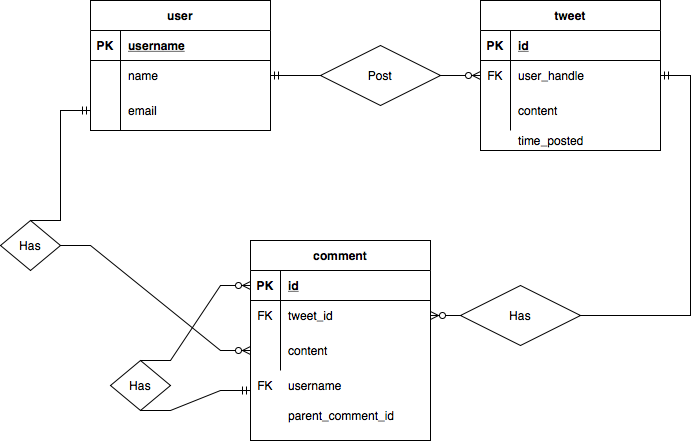

The diagram above was exported from draw.io. Its source (the exported page's mxGraphModel, read from the mxfile embedded in the PNG):
<mxGraphModel dx="946" dy="662" grid="1" gridSize="10" guides="1" tooltips="1" connect="1" arrows="1" fold="1" page="1" pageScale="1" pageWidth="827" pageHeight="1169" math="0" shadow="0">
  <root>
    <mxCell id="0" />
    <mxCell id="1" parent="0" />
    <mxCell id="XtdvdO34DCHfG9MrbuIi-1" value="user" style="shape=table;startSize=30;container=1;collapsible=1;childLayout=tableLayout;fixedRows=1;rowLines=0;fontStyle=1;align=center;resizeLast=1;" parent="1" vertex="1">
      <mxGeometry x="140" y="150" width="180" height="130" as="geometry">
        <mxRectangle x="140" y="150" width="60" height="30" as="alternateBounds" />
      </mxGeometry>
    </mxCell>
    <mxCell id="XtdvdO34DCHfG9MrbuIi-2" value="" style="shape=tableRow;horizontal=0;startSize=0;swimlaneHead=0;swimlaneBody=0;fillColor=none;collapsible=0;dropTarget=0;points=[[0,0.5],[1,0.5]];portConstraint=eastwest;top=0;left=0;right=0;bottom=1;" parent="XtdvdO34DCHfG9MrbuIi-1" vertex="1">
      <mxGeometry y="30" width="180" height="30" as="geometry" />
    </mxCell>
    <mxCell id="XtdvdO34DCHfG9MrbuIi-3" value="PK" style="shape=partialRectangle;connectable=0;fillColor=none;top=0;left=0;bottom=0;right=0;fontStyle=1;overflow=hidden;" parent="XtdvdO34DCHfG9MrbuIi-2" vertex="1">
      <mxGeometry width="30" height="30" as="geometry">
        <mxRectangle width="30" height="30" as="alternateBounds" />
      </mxGeometry>
    </mxCell>
    <mxCell id="XtdvdO34DCHfG9MrbuIi-4" value="username" style="shape=partialRectangle;connectable=0;fillColor=none;top=0;left=0;bottom=0;right=0;align=left;spacingLeft=6;fontStyle=5;overflow=hidden;" parent="XtdvdO34DCHfG9MrbuIi-2" vertex="1">
      <mxGeometry x="30" width="150" height="30" as="geometry">
        <mxRectangle width="150" height="30" as="alternateBounds" />
      </mxGeometry>
    </mxCell>
    <mxCell id="XtdvdO34DCHfG9MrbuIi-5" value="" style="shape=tableRow;horizontal=0;startSize=0;swimlaneHead=0;swimlaneBody=0;fillColor=none;collapsible=0;dropTarget=0;points=[[0,0.5],[1,0.5]];portConstraint=eastwest;top=0;left=0;right=0;bottom=0;" parent="XtdvdO34DCHfG9MrbuIi-1" vertex="1">
      <mxGeometry y="60" width="180" height="30" as="geometry" />
    </mxCell>
    <mxCell id="XtdvdO34DCHfG9MrbuIi-6" value="" style="shape=partialRectangle;connectable=0;fillColor=none;top=0;left=0;bottom=0;right=0;editable=1;overflow=hidden;" parent="XtdvdO34DCHfG9MrbuIi-5" vertex="1">
      <mxGeometry width="30" height="30" as="geometry">
        <mxRectangle width="30" height="30" as="alternateBounds" />
      </mxGeometry>
    </mxCell>
    <mxCell id="XtdvdO34DCHfG9MrbuIi-7" value="name" style="shape=partialRectangle;connectable=0;fillColor=none;top=0;left=0;bottom=0;right=0;align=left;spacingLeft=6;overflow=hidden;" parent="XtdvdO34DCHfG9MrbuIi-5" vertex="1">
      <mxGeometry x="30" width="150" height="30" as="geometry">
        <mxRectangle width="150" height="30" as="alternateBounds" />
      </mxGeometry>
    </mxCell>
    <mxCell id="XtdvdO34DCHfG9MrbuIi-8" value="" style="shape=tableRow;horizontal=0;startSize=0;swimlaneHead=0;swimlaneBody=0;fillColor=none;collapsible=0;dropTarget=0;points=[[0,0.5],[1,0.5]];portConstraint=eastwest;top=0;left=0;right=0;bottom=0;" parent="XtdvdO34DCHfG9MrbuIi-1" vertex="1">
      <mxGeometry y="90" width="180" height="40" as="geometry" />
    </mxCell>
    <mxCell id="XtdvdO34DCHfG9MrbuIi-9" value="" style="shape=partialRectangle;connectable=0;fillColor=none;top=0;left=0;bottom=0;right=0;editable=1;overflow=hidden;" parent="XtdvdO34DCHfG9MrbuIi-8" vertex="1">
      <mxGeometry width="30" height="40" as="geometry">
        <mxRectangle width="30" height="40" as="alternateBounds" />
      </mxGeometry>
    </mxCell>
    <mxCell id="XtdvdO34DCHfG9MrbuIi-10" value="email" style="shape=partialRectangle;connectable=0;fillColor=none;top=0;left=0;bottom=0;right=0;align=left;spacingLeft=6;overflow=hidden;" parent="XtdvdO34DCHfG9MrbuIi-8" vertex="1">
      <mxGeometry x="30" width="150" height="40" as="geometry">
        <mxRectangle width="150" height="40" as="alternateBounds" />
      </mxGeometry>
    </mxCell>
    <mxCell id="XtdvdO34DCHfG9MrbuIi-14" value="tweet" style="shape=table;startSize=30;container=1;collapsible=1;childLayout=tableLayout;fixedRows=1;rowLines=0;fontStyle=1;align=center;resizeLast=1;" parent="1" vertex="1">
      <mxGeometry x="530" y="150" width="180" height="150" as="geometry">
        <mxRectangle x="490" y="150" width="60" height="30" as="alternateBounds" />
      </mxGeometry>
    </mxCell>
    <mxCell id="XtdvdO34DCHfG9MrbuIi-15" value="" style="shape=tableRow;horizontal=0;startSize=0;swimlaneHead=0;swimlaneBody=0;fillColor=none;collapsible=0;dropTarget=0;points=[[0,0.5],[1,0.5]];portConstraint=eastwest;top=0;left=0;right=0;bottom=1;" parent="XtdvdO34DCHfG9MrbuIi-14" vertex="1">
      <mxGeometry y="30" width="180" height="30" as="geometry" />
    </mxCell>
    <mxCell id="XtdvdO34DCHfG9MrbuIi-16" value="PK" style="shape=partialRectangle;connectable=0;fillColor=none;top=0;left=0;bottom=0;right=0;fontStyle=1;overflow=hidden;" parent="XtdvdO34DCHfG9MrbuIi-15" vertex="1">
      <mxGeometry width="30" height="30" as="geometry">
        <mxRectangle width="30" height="30" as="alternateBounds" />
      </mxGeometry>
    </mxCell>
    <mxCell id="XtdvdO34DCHfG9MrbuIi-17" value="id" style="shape=partialRectangle;connectable=0;fillColor=none;top=0;left=0;bottom=0;right=0;align=left;spacingLeft=6;fontStyle=5;overflow=hidden;" parent="XtdvdO34DCHfG9MrbuIi-15" vertex="1">
      <mxGeometry x="30" width="150" height="30" as="geometry">
        <mxRectangle width="150" height="30" as="alternateBounds" />
      </mxGeometry>
    </mxCell>
    <mxCell id="XtdvdO34DCHfG9MrbuIi-18" value="" style="shape=tableRow;horizontal=0;startSize=0;swimlaneHead=0;swimlaneBody=0;fillColor=none;collapsible=0;dropTarget=0;points=[[0,0.5],[1,0.5]];portConstraint=eastwest;top=0;left=0;right=0;bottom=0;align=left;" parent="XtdvdO34DCHfG9MrbuIi-14" vertex="1">
      <mxGeometry y="60" width="180" height="30" as="geometry" />
    </mxCell>
    <mxCell id="XtdvdO34DCHfG9MrbuIi-19" value="FK" style="shape=partialRectangle;connectable=0;fillColor=none;top=0;left=0;bottom=0;right=0;editable=1;overflow=hidden;" parent="XtdvdO34DCHfG9MrbuIi-18" vertex="1">
      <mxGeometry width="30" height="30" as="geometry">
        <mxRectangle width="30" height="30" as="alternateBounds" />
      </mxGeometry>
    </mxCell>
    <mxCell id="XtdvdO34DCHfG9MrbuIi-20" value="user_handle" style="shape=partialRectangle;connectable=0;fillColor=none;top=0;left=0;bottom=0;right=0;align=left;spacingLeft=6;overflow=hidden;dashed=1;horizontal=1;fontStyle=0;strokeColor=#6600CC;verticalAlign=middle;" parent="XtdvdO34DCHfG9MrbuIi-18" vertex="1">
      <mxGeometry x="30" width="150" height="30" as="geometry">
        <mxRectangle width="150" height="30" as="alternateBounds" />
      </mxGeometry>
    </mxCell>
    <mxCell id="XtdvdO34DCHfG9MrbuIi-21" value="" style="shape=tableRow;horizontal=0;startSize=0;swimlaneHead=0;swimlaneBody=0;fillColor=none;collapsible=0;dropTarget=0;points=[[0,0.5],[1,0.5]];portConstraint=eastwest;top=0;left=0;right=0;bottom=0;" parent="XtdvdO34DCHfG9MrbuIi-14" vertex="1">
      <mxGeometry y="90" width="180" height="40" as="geometry" />
    </mxCell>
    <mxCell id="XtdvdO34DCHfG9MrbuIi-22" value="" style="shape=partialRectangle;connectable=0;fillColor=none;top=0;left=0;bottom=0;right=0;editable=1;overflow=hidden;" parent="XtdvdO34DCHfG9MrbuIi-21" vertex="1">
      <mxGeometry width="30" height="40" as="geometry">
        <mxRectangle width="30" height="40" as="alternateBounds" />
      </mxGeometry>
    </mxCell>
    <mxCell id="XtdvdO34DCHfG9MrbuIi-23" value="content" style="shape=partialRectangle;connectable=0;fillColor=none;top=0;left=0;bottom=0;right=0;align=left;spacingLeft=6;overflow=hidden;" parent="XtdvdO34DCHfG9MrbuIi-21" vertex="1">
      <mxGeometry x="30" width="150" height="40" as="geometry">
        <mxRectangle width="150" height="40" as="alternateBounds" />
      </mxGeometry>
    </mxCell>
    <mxCell id="XtdvdO34DCHfG9MrbuIi-24" value="comment" style="shape=table;startSize=30;container=1;collapsible=1;childLayout=tableLayout;fixedRows=1;rowLines=0;fontStyle=1;align=center;resizeLast=1;" parent="1" vertex="1">
      <mxGeometry x="300" y="390" width="180" height="200" as="geometry">
        <mxRectangle x="300" y="390" width="60" height="30" as="alternateBounds" />
      </mxGeometry>
    </mxCell>
    <mxCell id="XtdvdO34DCHfG9MrbuIi-25" value="" style="shape=tableRow;horizontal=0;startSize=0;swimlaneHead=0;swimlaneBody=0;fillColor=none;collapsible=0;dropTarget=0;points=[[0,0.5],[1,0.5]];portConstraint=eastwest;top=0;left=0;right=0;bottom=1;" parent="XtdvdO34DCHfG9MrbuIi-24" vertex="1">
      <mxGeometry y="30" width="180" height="30" as="geometry" />
    </mxCell>
    <mxCell id="XtdvdO34DCHfG9MrbuIi-26" value="PK" style="shape=partialRectangle;connectable=0;fillColor=none;top=0;left=0;bottom=0;right=0;fontStyle=1;overflow=hidden;" parent="XtdvdO34DCHfG9MrbuIi-25" vertex="1">
      <mxGeometry width="30" height="30" as="geometry">
        <mxRectangle width="30" height="30" as="alternateBounds" />
      </mxGeometry>
    </mxCell>
    <mxCell id="XtdvdO34DCHfG9MrbuIi-27" value="id" style="shape=partialRectangle;connectable=0;fillColor=none;top=0;left=0;bottom=0;right=0;align=left;spacingLeft=6;fontStyle=5;overflow=hidden;" parent="XtdvdO34DCHfG9MrbuIi-25" vertex="1">
      <mxGeometry x="30" width="150" height="30" as="geometry">
        <mxRectangle width="150" height="30" as="alternateBounds" />
      </mxGeometry>
    </mxCell>
    <mxCell id="XtdvdO34DCHfG9MrbuIi-28" value="" style="shape=tableRow;horizontal=0;startSize=0;swimlaneHead=0;swimlaneBody=0;fillColor=none;collapsible=0;dropTarget=0;points=[[0,0.5],[1,0.5]];portConstraint=eastwest;top=0;left=0;right=0;bottom=0;align=left;" parent="XtdvdO34DCHfG9MrbuIi-24" vertex="1">
      <mxGeometry y="60" width="180" height="30" as="geometry" />
    </mxCell>
    <mxCell id="XtdvdO34DCHfG9MrbuIi-29" value="FK" style="shape=partialRectangle;connectable=0;fillColor=none;top=0;left=0;bottom=0;right=0;editable=1;overflow=hidden;" parent="XtdvdO34DCHfG9MrbuIi-28" vertex="1">
      <mxGeometry width="30" height="30" as="geometry">
        <mxRectangle width="30" height="30" as="alternateBounds" />
      </mxGeometry>
    </mxCell>
    <mxCell id="XtdvdO34DCHfG9MrbuIi-30" value="tweet_id" style="shape=partialRectangle;connectable=0;fillColor=none;top=0;left=0;bottom=0;right=0;align=left;spacingLeft=6;overflow=hidden;dashed=1;horizontal=1;fontStyle=0;strokeColor=#6600CC;verticalAlign=middle;" parent="XtdvdO34DCHfG9MrbuIi-28" vertex="1">
      <mxGeometry x="30" width="150" height="30" as="geometry">
        <mxRectangle width="150" height="30" as="alternateBounds" />
      </mxGeometry>
    </mxCell>
    <mxCell id="XtdvdO34DCHfG9MrbuIi-31" value="" style="shape=tableRow;horizontal=0;startSize=0;swimlaneHead=0;swimlaneBody=0;fillColor=none;collapsible=0;dropTarget=0;points=[[0,0.5],[1,0.5]];portConstraint=eastwest;top=0;left=0;right=0;bottom=0;" parent="XtdvdO34DCHfG9MrbuIi-24" vertex="1">
      <mxGeometry y="90" width="180" height="40" as="geometry" />
    </mxCell>
    <mxCell id="XtdvdO34DCHfG9MrbuIi-32" value="" style="shape=partialRectangle;connectable=0;fillColor=none;top=0;left=0;bottom=0;right=0;editable=1;overflow=hidden;" parent="XtdvdO34DCHfG9MrbuIi-31" vertex="1">
      <mxGeometry width="30" height="40" as="geometry">
        <mxRectangle width="30" height="40" as="alternateBounds" />
      </mxGeometry>
    </mxCell>
    <mxCell id="XtdvdO34DCHfG9MrbuIi-33" value="content" style="shape=partialRectangle;connectable=0;fillColor=none;top=0;left=0;bottom=0;right=0;align=left;spacingLeft=6;overflow=hidden;verticalAlign=middle;" parent="XtdvdO34DCHfG9MrbuIi-31" vertex="1">
      <mxGeometry x="30" width="150" height="40" as="geometry">
        <mxRectangle width="150" height="40" as="alternateBounds" />
      </mxGeometry>
    </mxCell>
    <mxCell id="XtdvdO34DCHfG9MrbuIi-34" value="" style="edgeStyle=entityRelationEdgeStyle;fontSize=12;html=1;endArrow=ERzeroToMany;endFill=1;rounded=0;entryX=0;entryY=0.5;entryDx=0;entryDy=0;exitX=1;exitY=0.5;exitDx=0;exitDy=0;" parent="1" source="XtdvdO34DCHfG9MrbuIi-37" target="XtdvdO34DCHfG9MrbuIi-18" edge="1">
      <mxGeometry width="100" height="100" relative="1" as="geometry">
        <mxPoint x="480" y="225" as="sourcePoint" />
        <mxPoint x="460" y="290" as="targetPoint" />
      </mxGeometry>
    </mxCell>
    <mxCell id="XtdvdO34DCHfG9MrbuIi-37" value="Post" style="shape=rhombus;perimeter=rhombusPerimeter;whiteSpace=wrap;html=1;align=center;strokeColor=#000000;fillColor=none;" parent="1" vertex="1">
      <mxGeometry x="370" y="195" width="120" height="60" as="geometry" />
    </mxCell>
    <mxCell id="XtdvdO34DCHfG9MrbuIi-39" value="" style="edgeStyle=entityRelationEdgeStyle;fontSize=12;html=1;endArrow=ERmandOne;rounded=0;exitX=0;exitY=0.5;exitDx=0;exitDy=0;entryX=1;entryY=0.5;entryDx=0;entryDy=0;" parent="1" source="XtdvdO34DCHfG9MrbuIi-37" target="XtdvdO34DCHfG9MrbuIi-5" edge="1">
      <mxGeometry width="100" height="100" relative="1" as="geometry">
        <mxPoint x="360" y="390" as="sourcePoint" />
        <mxPoint x="460" y="290" as="targetPoint" />
      </mxGeometry>
    </mxCell>
    <mxCell id="XtdvdO34DCHfG9MrbuIi-40" value="Has" style="shape=rhombus;perimeter=rhombusPerimeter;whiteSpace=wrap;html=1;align=center;strokeColor=#000000;fillColor=none;" parent="1" vertex="1">
      <mxGeometry x="510" y="435" width="120" height="60" as="geometry" />
    </mxCell>
    <mxCell id="XtdvdO34DCHfG9MrbuIi-41" value="" style="edgeStyle=entityRelationEdgeStyle;fontSize=12;html=1;endArrow=ERzeroToMany;endFill=1;rounded=0;entryX=1;entryY=0.5;entryDx=0;entryDy=0;exitX=0;exitY=0.5;exitDx=0;exitDy=0;" parent="1" source="XtdvdO34DCHfG9MrbuIi-40" target="XtdvdO34DCHfG9MrbuIi-28" edge="1">
      <mxGeometry width="100" height="100" relative="1" as="geometry">
        <mxPoint x="600" y="420" as="sourcePoint" />
        <mxPoint x="640" y="420" as="targetPoint" />
      </mxGeometry>
    </mxCell>
    <mxCell id="XtdvdO34DCHfG9MrbuIi-42" value="" style="edgeStyle=entityRelationEdgeStyle;fontSize=12;html=1;endArrow=ERmandOne;rounded=0;exitX=1;exitY=0.5;exitDx=0;exitDy=0;" parent="1" source="XtdvdO34DCHfG9MrbuIi-40" target="XtdvdO34DCHfG9MrbuIi-18" edge="1">
      <mxGeometry width="100" height="100" relative="1" as="geometry">
        <mxPoint x="360" y="390" as="sourcePoint" />
        <mxPoint x="460" y="290" as="targetPoint" />
      </mxGeometry>
    </mxCell>
    <mxCell id="XtdvdO34DCHfG9MrbuIi-72" value="" style="shape=tableRow;horizontal=0;startSize=0;swimlaneHead=0;swimlaneBody=0;fillColor=none;collapsible=0;dropTarget=0;points=[[0,0.5],[1,0.5]];portConstraint=eastwest;top=0;left=0;right=0;bottom=0;" parent="1" vertex="1">
      <mxGeometry x="300" y="520" width="180" height="40" as="geometry" />
    </mxCell>
    <mxCell id="XtdvdO34DCHfG9MrbuIi-73" value="" style="shape=partialRectangle;connectable=0;fillColor=none;top=0;left=0;bottom=0;right=0;editable=1;overflow=hidden;" parent="XtdvdO34DCHfG9MrbuIi-72" vertex="1">
      <mxGeometry width="30" height="40" as="geometry">
        <mxRectangle width="30" height="40" as="alternateBounds" />
      </mxGeometry>
    </mxCell>
    <mxCell id="XtdvdO34DCHfG9MrbuIi-74" value="parent_comment_id" style="shape=partialRectangle;connectable=0;fillColor=none;top=0;left=0;bottom=0;right=0;align=left;spacingLeft=6;overflow=hidden;verticalAlign=middle;" parent="XtdvdO34DCHfG9MrbuIi-72" vertex="1">
      <mxGeometry x="30" y="25" width="150" height="40" as="geometry">
        <mxRectangle width="150" height="40" as="alternateBounds" />
      </mxGeometry>
    </mxCell>
    <mxCell id="XtdvdO34DCHfG9MrbuIi-76" value="Has" style="shape=rhombus;perimeter=rhombusPerimeter;whiteSpace=wrap;html=1;align=center;strokeColor=#000000;fillColor=none;" parent="1" vertex="1">
      <mxGeometry x="160" y="510" width="60" height="50" as="geometry" />
    </mxCell>
    <mxCell id="XtdvdO34DCHfG9MrbuIi-78" value="" style="edgeStyle=entityRelationEdgeStyle;fontSize=12;html=1;endArrow=ERmandOne;rounded=0;entryX=0;entryY=0.5;entryDx=0;entryDy=0;exitX=0.5;exitY=1;exitDx=0;exitDy=0;" parent="1" source="XtdvdO34DCHfG9MrbuIi-76" target="XtdvdO34DCHfG9MrbuIi-72" edge="1">
      <mxGeometry width="100" height="100" relative="1" as="geometry">
        <mxPoint x="180" y="605" as="sourcePoint" />
        <mxPoint x="290" y="570" as="targetPoint" />
      </mxGeometry>
    </mxCell>
    <mxCell id="XtdvdO34DCHfG9MrbuIi-79" value="" style="edgeStyle=entityRelationEdgeStyle;fontSize=12;html=1;endArrow=ERzeroToMany;endFill=1;rounded=0;entryX=0;entryY=0.5;entryDx=0;entryDy=0;exitX=0.5;exitY=0;exitDx=0;exitDy=0;" parent="1" source="XtdvdO34DCHfG9MrbuIi-76" target="XtdvdO34DCHfG9MrbuIi-25" edge="1">
      <mxGeometry width="100" height="100" relative="1" as="geometry">
        <mxPoint x="140" y="430" as="sourcePoint" />
        <mxPoint x="110" y="430" as="targetPoint" />
      </mxGeometry>
    </mxCell>
    <mxCell id="ESYYgzXMQjFTy1eILEr2-1" value="time_posted" style="shape=partialRectangle;connectable=0;fillColor=none;top=0;left=0;bottom=0;right=0;align=left;spacingLeft=6;overflow=hidden;" parent="1" vertex="1">
      <mxGeometry x="560" y="270" width="150" height="40" as="geometry">
        <mxRectangle width="150" height="40" as="alternateBounds" />
      </mxGeometry>
    </mxCell>
    <mxCell id="p-p0HUKLDcyeDN4AiP1N-1" value="Has" style="shape=rhombus;perimeter=rhombusPerimeter;whiteSpace=wrap;html=1;align=center;strokeColor=#000000;fillColor=none;" vertex="1" parent="1">
      <mxGeometry x="50" y="370" width="60" height="50" as="geometry" />
    </mxCell>
    <mxCell id="p-p0HUKLDcyeDN4AiP1N-2" value="" style="edgeStyle=entityRelationEdgeStyle;fontSize=12;html=1;endArrow=ERzeroToMany;endFill=1;rounded=0;entryX=0;entryY=0.5;entryDx=0;entryDy=0;exitX=1;exitY=0.5;exitDx=0;exitDy=0;" edge="1" parent="1" source="p-p0HUKLDcyeDN4AiP1N-1" target="XtdvdO34DCHfG9MrbuIi-31">
      <mxGeometry width="100" height="100" relative="1" as="geometry">
        <mxPoint x="200" y="520" as="sourcePoint" />
        <mxPoint x="310" y="445" as="targetPoint" />
      </mxGeometry>
    </mxCell>
    <mxCell id="p-p0HUKLDcyeDN4AiP1N-3" value="" style="edgeStyle=entityRelationEdgeStyle;fontSize=12;html=1;endArrow=ERmandOne;rounded=0;entryX=0;entryY=0.5;entryDx=0;entryDy=0;exitX=0.5;exitY=0;exitDx=0;exitDy=0;" edge="1" parent="1" source="p-p0HUKLDcyeDN4AiP1N-1" target="XtdvdO34DCHfG9MrbuIi-8">
      <mxGeometry width="100" height="100" relative="1" as="geometry">
        <mxPoint x="200" y="570" as="sourcePoint" />
        <mxPoint x="310" y="550" as="targetPoint" />
      </mxGeometry>
    </mxCell>
    <mxCell id="p-p0HUKLDcyeDN4AiP1N-4" value="username" style="shape=partialRectangle;connectable=0;fillColor=none;top=0;left=0;bottom=0;right=0;align=left;spacingLeft=6;overflow=hidden;verticalAlign=middle;" vertex="1" parent="1">
      <mxGeometry x="330" y="515" width="150" height="40" as="geometry">
        <mxRectangle width="150" height="40" as="alternateBounds" />
      </mxGeometry>
    </mxCell>
    <mxCell id="p-p0HUKLDcyeDN4AiP1N-5" value="FK" style="shape=partialRectangle;connectable=0;fillColor=none;top=0;left=0;bottom=0;right=0;editable=1;overflow=hidden;" vertex="1" parent="1">
      <mxGeometry x="300" y="520" width="30" height="30" as="geometry">
        <mxRectangle width="30" height="30" as="alternateBounds" />
      </mxGeometry>
    </mxCell>
  </root>
</mxGraphModel>